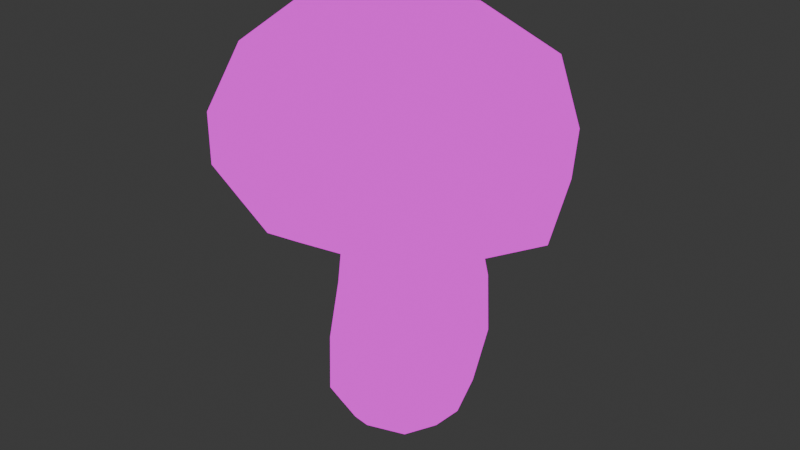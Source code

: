 # Source: Champignon_large.blend  (saved by Blender 4.1.24; exported with 4.5.12 LTS)
import bpy
from mathutils import Matrix  # noqa: F401  (used for matrix-valued properties, if any)

bpy.ops.wm.read_factory_settings(use_empty=True)
scene = bpy.context.scene
scene.name = 'Scene'

# ---- collections
col_collection = bpy.data.collections.new('Collection'); scene.collection.children.link(col_collection)

# ---- images (referenced by path relative to the original .blend; pixels are not part of the script)
import os
ASSET_DIR = os.environ.get("B2B_ASSET_DIR", "")  # directory of the original .blend (textures are referenced by path, not embedded)
HERE = os.path.dirname(os.path.abspath(__file__))  # packed textures are extracted next to this script under _unpacked/

def load_image(name, relpath, width, height, colorspace="sRGB"):
    """Load a texture the original file referenced (path relative to the .blend, or extracted next to this script)."""
    p = next((c for c in (os.path.join(HERE, relpath), os.path.join(ASSET_DIR, relpath)) if relpath and os.path.exists(c)), "")
    if p:
        img = bpy.data.images.load(p, check_existing=True)
        img.name = name
    else:  # same state as the original file: an image datablock whose file is absent (Cycles renders it pink)
        img = bpy.data.images.new(name, width, height)
        img.source = "FILE"
        img.filepath = "//" + (relpath or name)
    img.colorspace_settings.name = colorspace
    return img
img_img_9047_png = load_image('IMG_9047.PNG', 'IMG_9047.PNG', 1024, 1024, 'sRGB')

# ---- materials (node trees are filled in below, after node groups)
mat_material = bpy.data.materials.new('Material')
mat_material.alpha_threshold = 0.0
mat_material.use_transparent_shadow = False
mat_material.roughness = 0.5
mat_material.line_color = (0.0, 0.0, 0.0, 1.0)

# ---- material node trees
mat_material.use_nodes = True; mat_material.node_tree.nodes.clear()
_N = mat_material.node_tree.nodes; _L = mat_material.node_tree.links
n0 = _N.new('ShaderNodeOutputMaterial'); n0.name = 'Material Output'; n0.location = (373, 283)
n1 = _N.new('ShaderNodeEmission'); n1.name = 'Emission'; n1.location = (83, 283)
n2 = _N.new('ShaderNodeTexImage'); n2.name = 'Image Texture'; n2.location = (-265, 291)
n2.image = img_img_9047_png
_L.new(n1.outputs[0], n0.inputs[0])
_L.new(n2.outputs[0], n1.inputs[0])
n0.is_active_output = True

# ---- world
world_world = bpy.data.worlds.new('World'); scene.world = world_world
world_world.use_nodes = True; world_world.node_tree.nodes.clear()
_N = world_world.node_tree.nodes; _L = world_world.node_tree.links
n0 = _N.new('ShaderNodeOutputWorld'); n0.name = 'World Output'; n0.location = (300, 300)
n1 = _N.new('ShaderNodeBackground'); n1.name = 'Background'; n1.location = (10, 300)
n1.inputs[0].default_value = (0.05088, 0.05088, 0.05088, 1.0)
_L.new(n1.outputs[0], n0.inputs[0])
n0.is_active_output = True
world_world.color = (0.05088, 0.05088, 0.05088)
world_world.use_sun_shadow = False
world_world.sun_shadow_jitter_overblur = 0.0

# ---- meshes
me_cube_002 = bpy.data.meshes.new('Cube.002')
me_cube_002.from_pydata([(0.01594, -1.605, 2.574), (-1.16, -1.187, 4.416), (-0.01817, -1.993, 2.825), (-1.16, 1.187, 4.416), (2.074, 3.552e-08, 2.58), (1.36, -1.187, 4.198), (-0.01817, 1.993, 2.825), (1.36, 1.187, 4.198), (-2.0, -2.377e-08, 3.053), (-1.462, -1.447, 3.616), (-1.403, -2.219e-08, 4.61), (-1.462, 1.447, 3.616), (1.454, -1.447, 2.644), (0.0763, 1.447, 4.504), (1.509, 1.447, 3.288), (1.454, 1.447, 2.644), (1.696, 6.35e-09, 4.398), (1.509, -1.447, 3.288), (-1.46, 1.447, 2.988), (0.0763, -1.447, 4.504), (-2.004, -2.442e-08, 3.672), (-0.007482, 1.993, 3.473), (2.149, 2.89e-08, 3.244), (-0.007481, -1.993, 3.473), (-1.46, -1.447, 2.988), (0.1209, -2.303e-09, 4.897), (1.697, 2.943e-08, 2.376), (0.01594, 1.605, 2.574), (-1.579, -1.881e-08, 2.76), (1.204, -1.165, 2.429), (1.204, 1.165, 2.429), (-1.144, 1.165, 2.708), (-1.144, -1.165, 2.708), (0.03745, -1.064, 2.719), (1.175, 1.758e-08, 2.594), (0.03745, 1.064, 2.719), (-1.024, -1.286e-08, 2.837), (0.7517, -0.6833, 2.697), (0.7517, 0.6833, 2.697), (-0.7347, 0.7725, 2.805), (-0.7347, -0.7725, 2.805), (0.9064, 0.6257, 1.525), (0.5621, 0.5, -0.3196), (0.9064, -0.6257, 1.525), (0.5621, -0.5, -0.3196), (-0.3449, 0.6257, 1.525), (-0.4379, 0.5, -0.3196), (-0.3449, -0.6257, 1.525), (-0.4379, -0.5, -0.3196), (0.583, 0.4206, 3.079), (0.583, -0.4206, 3.079), (-0.312, 0.4206, 3.057), (-0.312, -0.4206, 3.057), (-0.5641, 1.583e-08, -0.4292), (0.05462, 0.6096, -0.3633), (0.7376, 0.633, -0.05036), (-0.5284, -0.633, -0.05036), (0.7376, -0.633, -0.05036), (-0.5284, 0.633, -0.05036), (0.2808, -0.8603, 1.525), (1.141, -3.725e-09, 1.525), (0.05462, -0.6096, -0.3633), (-0.5795, -2.794e-09, 1.525), (0.2808, 0.8603, 1.525), (0.6551, -1.863e-09, -0.4292), (0.12, -0.5784, 3.066), (0.7587, -8.452e-09, 3.085), (-0.4697, -5.71e-10, 3.054), (0.12, 0.5784, 3.066), (-0.3171, -0.5385, 2.323), (-0.3171, 0.5385, 2.323), (0.7702, 0.5385, 2.323), (0.7702, -0.5385, 2.323), (-0.519, 0.0, 2.323), (0.1029, -0.871, -0.06116), (-0.7681, 5.588e-09, -0.06116), (0.009136, -5.588e-09, -0.5745), (0.9739, 9.313e-09, -0.06116), (0.1029, 0.871, -0.06116), (0.9867, 0.0, 2.323), (0.2215, 0.7405, 2.323), (0.2215, -0.7405, 2.323), (0.9041, 0.6806, 0.7377), (-0.4572, -0.6806, 0.7377), (0.9041, -0.6806, 0.7377), (-0.4572, 0.6806, 0.7377), (0.2227, -0.9362, 0.7319), (-0.7135, 2.118e-09, 0.7319), (1.159, 3.629e-09, 0.7319), (0.2227, 0.9362, 0.7319)], [], [(4, 12, 29, 26), (9, 1, 10, 20), (20, 10, 3, 11), (11, 21, 6, 18), (21, 14, 15, 6), (11, 3, 13, 21), (21, 13, 7, 14), (9, 20, 8, 24), (20, 11, 18, 8), (14, 7, 16, 22), (22, 16, 5, 17), (22, 17, 12, 4), (17, 23, 2, 12), (17, 5, 19, 23), (23, 19, 1, 9), (24, 8, 28, 32), (6, 15, 30, 27), (23, 9, 24, 2), (14, 22, 4, 15), (15, 4, 26, 30), (7, 13, 25, 16), (13, 3, 10, 25), (25, 10, 1, 19), (16, 25, 19, 5), (2, 24, 32, 0), (12, 2, 0, 29), (18, 6, 27, 31), (8, 18, 31, 28), (30, 26, 34, 38), (27, 30, 38, 35), (0, 32, 40, 33), (26, 29, 37, 34), (29, 0, 33, 37), (31, 27, 35, 39), (28, 31, 39, 36), (32, 28, 36, 40), (45, 62, 73, 70), (62, 47, 69, 73), (73, 69, 52, 67), (70, 73, 67, 51), (44, 57, 74, 61), (84, 43, 59, 86), (86, 59, 47, 83), (61, 74, 56, 48), (48, 56, 75, 53), (83, 47, 62, 87), (87, 62, 45, 85), (53, 75, 58, 46), (46, 54, 76, 53), (54, 42, 64, 76), (76, 64, 44, 61), (53, 76, 61, 48), (42, 55, 77, 64), (82, 41, 60, 88), (88, 60, 43, 84), (64, 77, 57, 44), (46, 58, 78, 54), (85, 45, 63, 89), (89, 63, 41, 82), (54, 78, 55, 42), (43, 60, 79, 72), (60, 41, 71, 79), (79, 71, 49, 66), (72, 79, 66, 50), (41, 63, 80, 71), (63, 45, 70, 80), (80, 70, 51, 68), (71, 80, 68, 49), (47, 59, 81, 69), (59, 43, 72, 81), (81, 72, 50, 65), (69, 81, 65, 52), (33, 65, 50, 37), (40, 52, 65, 33), (36, 67, 52, 40), (39, 51, 67, 36), (35, 68, 51, 39), (38, 49, 68, 35), (34, 66, 49, 38), (37, 50, 66, 34), (78, 89, 82, 55), (58, 85, 89, 78), (77, 88, 84, 57), (55, 82, 88, 77), (75, 87, 85, 58), (56, 83, 87, 75), (74, 86, 83, 56), (57, 84, 86, 74)])
_uv = me_cube_002.uv_layers.new(name='UVMap')
_uv.uv.foreach_set('vector', [0.08028, 0.8035, 0.08418, 0.8035, 0.08638, 0.7949, 0.08328, 0.7949, 0.1038, 0.9105, 0.1017, 0.8491, 0.1034, 0.8491, 0.1074, 0.9105, 0.1074, 0.9105, 0.1034, 0.8491, 0.1017, 0.8491, 0.1038, 0.9105, 0.1038, 0.9105, 0.09392, 0.9105, 0.09399, 0.9522, 0.1038, 0.9522, 0.09392, 0.9105, 0.08364, 0.9105, 0.08402, 0.9522, 0.09399, 0.9522, 0.1038, 0.9105, 0.1017, 0.8491, 0.09335, 0.8491, 0.09392, 0.9105, 0.09392, 0.9105, 0.09335, 0.8491, 0.08465, 0.8491, 0.08364, 0.9105, 0.1038, 0.9105, 0.1074, 0.9105, 0.1074, 0.9522, 0.1038, 0.9522, 0.1074, 0.9105, 0.1038, 0.9105, 0.1038, 0.9522, 0.1074, 0.9522, 0.08364, 0.9105, 0.08465, 0.8491, 0.08237, 0.8491, 0.0793, 0.9105, 0.0793, 0.9105, 0.08237, 0.8491, 0.08465, 0.8491, 0.08364, 0.9105, 0.0793, 0.9105, 0.08364, 0.9105, 0.08402, 0.9522, 0.07981, 0.9522, 0.08364, 0.9105, 0.09392, 0.9105, 0.09399, 0.9522, 0.08402, 0.9522, 0.08364, 0.9105, 0.08465, 0.8491, 0.09335, 0.8491, 0.09392, 0.9105, 0.09392, 0.9105, 0.09335, 0.8491, 0.1017, 0.8491, 0.1038, 0.9105, 0.1025, 0.8035, 0.1059, 0.8035, 0.1039, 0.7949, 0.1011, 0.7949, 0.09343, 0.8035, 0.08418, 0.8035, 0.08638, 0.7949, 0.09385, 0.7949, 0.09392, 0.9105, 0.1038, 0.9105, 0.1038, 0.9522, 0.09399, 0.9522, 0.08364, 0.9105, 0.0793, 0.9105, 0.07981, 0.9522, 0.08402, 0.9522, 0.08418, 0.8035, 0.08028, 0.8035, 0.08328, 0.7949, 0.08638, 0.7949, 0.08465, 0.8491, 0.09335, 0.8491, 0.09305, 0.817, 0.08237, 0.8491, 0.09335, 0.8491, 0.1017, 0.8491, 0.1034, 0.8491, 0.09305, 0.817, 0.09305, 0.817, 0.1034, 0.8491, 0.1017, 0.8491, 0.09335, 0.8491, 0.08237, 0.8491, 0.09305, 0.817, 0.09335, 0.8491, 0.08465, 0.8491, 0.09343, 0.8035, 0.1025, 0.8035, 0.1011, 0.7949, 0.09385, 0.7949, 0.08418, 0.8035, 0.09343, 0.8035, 0.09385, 0.7949, 0.08638, 0.7949, 0.1025, 0.8035, 0.09343, 0.8035, 0.09385, 0.7949, 0.1011, 0.7949, 0.1059, 0.8035, 0.1025, 0.8035, 0.1011, 0.7949, 0.1039, 0.7949, 0.08638, 0.7949, 0.08328, 0.7949, 0.08688, 0.7849, 0.08954, 0.7849, 0.09385, 0.7949, 0.08638, 0.7949, 0.08954, 0.7849, 0.09403, 0.7849, 0.09385, 0.7949, 0.1011, 0.7949, 0.09888, 0.7849, 0.09403, 0.7849, 0.08328, 0.7949, 0.08638, 0.7949, 0.08954, 0.7849, 0.08688, 0.7849, 0.08638, 0.7949, 0.09385, 0.7949, 0.09403, 0.7849, 0.08954, 0.7849, 0.1011, 0.7949, 0.09385, 0.7949, 0.09403, 0.7849, 0.09888, 0.7849, 0.1039, 0.7949, 0.1011, 0.7949, 0.09888, 0.7849, 0.1007, 0.7849, 0.1011, 0.7949, 0.1039, 0.7949, 0.1007, 0.7849, 0.09888, 0.7849, 0.08238, 0.8855, 0.07924, 0.8855, 0.08005, 0.9127, 0.08275, 0.9127, 0.07924, 0.8855, 0.08238, 0.8855, 0.08275, 0.9127, 0.08005, 0.9127, 0.08005, 0.9127, 0.08275, 0.9127, 0.08282, 0.9377, 0.08071, 0.9376, 0.08275, 0.9127, 0.08005, 0.9127, 0.08071, 0.9376, 0.08282, 0.9377, 0.09452, 0.6706, 0.09687, 0.6798, 0.08837, 0.6794, 0.08773, 0.6691, 0.09909, 0.7268, 0.09912, 0.8855, 0.09075, 0.8855, 0.08998, 0.7266, 0.08998, 0.7266, 0.09075, 0.8855, 0.08238, 0.8855, 0.08088, 0.7268, 0.08773, 0.6691, 0.08837, 0.6794, 0.07993, 0.6798, 0.08114, 0.6706, 0.08114, 0.6706, 0.07993, 0.6798, 0.07672, 0.6794, 0.07945, 0.6669, 0.08088, 0.7268, 0.08238, 0.8855, 0.07924, 0.8855, 0.07745, 0.7266, 0.07745, 0.7266, 0.07924, 0.8855, 0.08238, 0.8855, 0.08088, 0.7268, 0.07945, 0.6669, 0.07672, 0.6794, 0.07993, 0.6798, 0.08114, 0.6706, 0.08114, 0.6706, 0.08773, 0.6691, 0.08712, 0.6619, 0.07945, 0.6669, 0.08773, 0.6691, 0.09452, 0.6706, 0.09576, 0.6669, 0.08712, 0.6619, 0.08712, 0.6619, 0.09576, 0.6669, 0.09452, 0.6706, 0.08773, 0.6691, 0.07945, 0.6669, 0.08712, 0.6619, 0.08773, 0.6691, 0.08114, 0.6706, 0.09452, 0.6706, 0.09687, 0.6798, 0.1, 0.6794, 0.09576, 0.6669, 0.09909, 0.7268, 0.09912, 0.8855, 0.1023, 0.8855, 0.1025, 0.7266, 0.1025, 0.7266, 0.1023, 0.8855, 0.09912, 0.8855, 0.09909, 0.7268, 0.09576, 0.6669, 0.1, 0.6794, 0.09687, 0.6798, 0.09452, 0.6706, 0.08114, 0.6706, 0.07993, 0.6798, 0.08837, 0.6794, 0.08773, 0.6691, 0.08088, 0.7268, 0.08238, 0.8855, 0.09075, 0.8855, 0.08998, 0.7266, 0.08998, 0.7266, 0.09075, 0.8855, 0.09912, 0.8855, 0.09909, 0.7268, 0.08773, 0.6691, 0.08837, 0.6794, 0.09687, 0.6798, 0.09452, 0.6706, 0.09912, 0.8855, 0.1023, 0.8855, 0.1002, 0.9127, 0.0973, 0.9127, 0.1023, 0.8855, 0.09912, 0.8855, 0.0973, 0.9127, 0.1002, 0.9127, 0.1002, 0.9127, 0.0973, 0.9127, 0.0948, 0.9385, 0.09715, 0.9387, 0.0973, 0.9127, 0.1002, 0.9127, 0.09715, 0.9387, 0.0948, 0.9385, 0.09912, 0.8855, 0.09075, 0.8855, 0.08996, 0.9127, 0.0973, 0.9127, 0.09075, 0.8855, 0.08238, 0.8855, 0.08275, 0.9127, 0.08996, 0.9127, 0.08996, 0.9127, 0.08275, 0.9127, 0.08282, 0.9377, 0.0886, 0.938, 0.0973, 0.9127, 0.08996, 0.9127, 0.0886, 0.938, 0.0948, 0.9385, 0.08238, 0.8855, 0.09075, 0.8855, 0.08996, 0.9127, 0.08275, 0.9127, 0.09075, 0.8855, 0.09912, 0.8855, 0.0973, 0.9127, 0.08996, 0.9127, 0.08996, 0.9127, 0.0973, 0.9127, 0.0948, 0.9385, 0.0886, 0.938, 0.08275, 0.9127, 0.08996, 0.9127, 0.0886, 0.938, 0.08282, 0.9377, 0.09403, 0.7849, 0.09351, 0.7774, 0.0906, 0.7772, 0.08954, 0.7849, 0.09888, 0.7849, 0.09622, 0.7776, 0.09351, 0.7774, 0.09403, 0.7849, 0.1007, 0.7849, 0.09721, 0.7777, 0.09622, 0.7776, 0.09888, 0.7849, 0.09888, 0.7849, 0.09622, 0.7776, 0.09721, 0.7777, 0.1007, 0.7849, 0.09403, 0.7849, 0.09351, 0.7774, 0.09622, 0.7776, 0.09888, 0.7849, 0.08954, 0.7849, 0.0906, 0.7772, 0.09351, 0.7774, 0.09403, 0.7849, 0.08688, 0.7849, 0.08949, 0.777, 0.0906, 0.7772, 0.08954, 0.7849, 0.08954, 0.7849, 0.0906, 0.7772, 0.08949, 0.777, 0.08688, 0.7849, 0.08837, 0.6794, 0.08998, 0.7266, 0.09909, 0.7268, 0.09687, 0.6798, 0.07993, 0.6798, 0.08088, 0.7268, 0.08998, 0.7266, 0.08837, 0.6794, 0.1, 0.6794, 0.1025, 0.7266, 0.09909, 0.7268, 0.09687, 0.6798, 0.09687, 0.6798, 0.09909, 0.7268, 0.1025, 0.7266, 0.1, 0.6794, 0.07672, 0.6794, 0.07745, 0.7266, 0.08088, 0.7268, 0.07993, 0.6798, 0.07993, 0.6798, 0.08088, 0.7268, 0.07745, 0.7266, 0.07672, 0.6794, 0.08837, 0.6794, 0.08998, 0.7266, 0.08088, 0.7268, 0.07993, 0.6798, 0.09687, 0.6798, 0.09909, 0.7268, 0.08998, 0.7266, 0.08837, 0.6794])
me_cube_002.materials.append(mat_material)
me_cube_002.update()

# ---- objects
ob_cube_002 = bpy.data.objects.new('Cube.002', me_cube_002)

# ---- transforms, parenting, visibility, modifiers, constraints
ob_cube_002.location = (0.0, 0.0, 0.0)

# ---- collection membership
col_collection.objects.link(ob_cube_002)

# ---- scene / render settings (as saved in the file)
scene.frame_start = 1; scene.frame_end = 250; scene.frame_set(1)
scene.render.engine = 'BLENDER_EEVEE_NEXT'
scene.cycles.sampling_pattern = 'TABULATED_SOBOL'
scene.eevee.ray_tracing_options.trace_max_roughness = 0.0
bpy.context.view_layer.update()

# ---- added for rendering (the .blend has no active camera): camera
cam_auto = bpy.data.cameras.new('AutoCamera')
cam_auto.lens = 50.0
cam_auto.sensor_width = 36.0
cam_auto.clip_end = 1000.0
ob_auto_camera = bpy.data.objects.new('AutoCamera', cam_auto)
scene.collection.objects.link(ob_auto_camera)
ob_auto_camera.location = (7.42079, -8.8176, 8.03978)
ob_auto_camera.rotation_euler = (1.09748, -7.21219e-08, 0.694738)
scene.camera = ob_auto_camera
bpy.context.view_layer.update()
